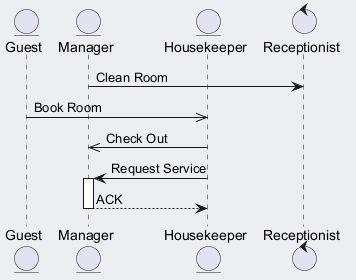

The diagram above was rendered by PlantUML. Its source (embedded in the PNG):
@startuml
skinparam backgroundColor #ECEFF1
skinparam classBackgroundColor #FFFFFF
skinparam classBorderColor #455A64
entity "Guest" as G
entity "Manager" as M
entity "Housekeeper" as H
control "Receptionist" as R
M -> R : Clean Room
G ->> H : Book Room
H ->> M : Check Out
H -> M : Request Service
activate M
M --> H : ACK
deactivate M
@enduml